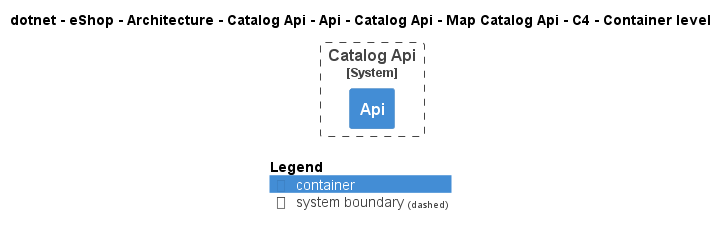

The diagram above was rendered by PlantUML. Its source (embedded in the PNG):
@startuml
!pragma layout smetana
!include ..\..\..\..\..\..\..\..\..\..\..\.c4s\C4_Container.puml

AddElementTag("c4interflow:lifecycle:new", $bgColor=green, $fontColor=#ffffff, $borderColor=green, $shadowing="False")
AddElementTag("c4interflow:lifecycle:changed", $bgColor=orange, $fontColor=#ffffff, $borderColor=orange, $shadowing="False")
AddElementTag("c4interflow:lifecycle:removed", $bgColor=red, $fontColor=#ffffff, $borderColor=red, $shadowing="False")

AddRelTag("c4interflow:lifecycle:new", $textColor=green, $lineColor=green)
AddRelTag("c4interflow:lifecycle:changed", $textColor=orange, $lineColor=orange)
AddRelTag("c4interflow:lifecycle:removed", $textColor=red, $lineColor=red)

SHOW_PERSON_PORTRAIT()
LAYOUT_TOP_DOWN()

skinparam linetype polyline

title dotnet - eShop - Architecture - Catalog Api - Api - Catalog Api - Map Catalog Api - C4 - Container level


System_Boundary(dotnet.eShop.Architecture.SoftwareSystems.CatalogApi, "Catalog Api") {
    Container(dotnet.eShop.Architecture.SoftwareSystems.CatalogApi.Containers.Api, "Api", "", "")
}



SHOW_LEGEND()
@enduml